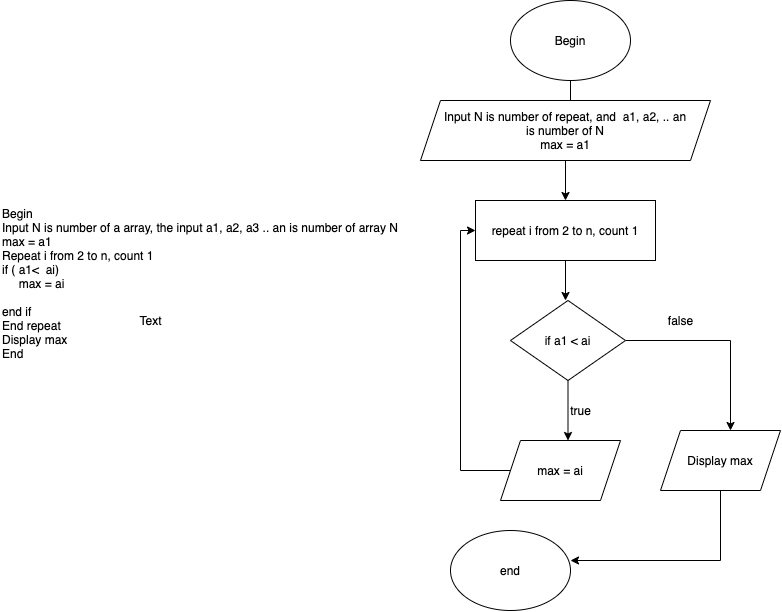

The diagram above was exported from draw.io. Its source (the exported page's mxGraphModel, read from the mxfile embedded in the PNG):
<mxGraphModel dx="1351" dy="807" grid="1" gridSize="10" guides="1" tooltips="1" connect="1" arrows="1" fold="1" page="1" pageScale="1" pageWidth="850" pageHeight="1100" math="0" shadow="0">
  <root>
    <mxCell id="0" />
    <mxCell id="1" parent="0" />
    <mxCell id="L4H8olijNDJJR55UWebJ-4" style="edgeStyle=orthogonalEdgeStyle;rounded=0;orthogonalLoop=1;jettySize=auto;html=1;entryX=0.524;entryY=-0.017;entryDx=0;entryDy=0;entryPerimeter=0;" edge="1" parent="1" source="L4H8olijNDJJR55UWebJ-1" target="L4H8olijNDJJR55UWebJ-3">
      <mxGeometry relative="1" as="geometry" />
    </mxCell>
    <mxCell id="L4H8olijNDJJR55UWebJ-1" value="Begin" style="ellipse;whiteSpace=wrap;html=1;" vertex="1" parent="1">
      <mxGeometry x="510" y="10" width="120" height="80" as="geometry" />
    </mxCell>
    <mxCell id="L4H8olijNDJJR55UWebJ-5" style="edgeStyle=orthogonalEdgeStyle;rounded=0;orthogonalLoop=1;jettySize=auto;html=1;" edge="1" parent="1" source="L4H8olijNDJJR55UWebJ-3">
      <mxGeometry relative="1" as="geometry">
        <mxPoint x="565" y="210" as="targetPoint" />
      </mxGeometry>
    </mxCell>
    <mxCell id="L4H8olijNDJJR55UWebJ-3" value="Input N is number of repeat, and&amp;nbsp; a1, a2, .. an&lt;br&gt;is number of N&lt;br&gt;max = a1" style="shape=parallelogram;perimeter=parallelogramPerimeter;whiteSpace=wrap;html=1;fixedSize=1;" vertex="1" parent="1">
      <mxGeometry x="420" y="110" width="290" height="60" as="geometry" />
    </mxCell>
    <mxCell id="L4H8olijNDJJR55UWebJ-9" style="edgeStyle=orthogonalEdgeStyle;rounded=0;orthogonalLoop=1;jettySize=auto;html=1;" edge="1" parent="1">
      <mxGeometry relative="1" as="geometry">
        <mxPoint x="565" y="310" as="targetPoint" />
        <mxPoint x="565" y="270" as="sourcePoint" />
      </mxGeometry>
    </mxCell>
    <mxCell id="L4H8olijNDJJR55UWebJ-12" value="&lt;span&gt;repeat i from 2 to n, count 1&lt;/span&gt;" style="whiteSpace=wrap;html=1;" vertex="1" parent="1">
      <mxGeometry x="475" y="210" width="180" height="60" as="geometry" />
    </mxCell>
    <mxCell id="L4H8olijNDJJR55UWebJ-17" style="edgeStyle=orthogonalEdgeStyle;rounded=0;orthogonalLoop=1;jettySize=auto;html=1;" edge="1" parent="1" source="L4H8olijNDJJR55UWebJ-15">
      <mxGeometry relative="1" as="geometry">
        <mxPoint x="567.5" y="450" as="targetPoint" />
      </mxGeometry>
    </mxCell>
    <mxCell id="L4H8olijNDJJR55UWebJ-20" style="edgeStyle=orthogonalEdgeStyle;rounded=0;orthogonalLoop=1;jettySize=auto;html=1;" edge="1" parent="1" source="L4H8olijNDJJR55UWebJ-15">
      <mxGeometry relative="1" as="geometry">
        <mxPoint x="730" y="440" as="targetPoint" />
      </mxGeometry>
    </mxCell>
    <mxCell id="L4H8olijNDJJR55UWebJ-15" value="if a1 &amp;lt; ai" style="rhombus;whiteSpace=wrap;html=1;" vertex="1" parent="1">
      <mxGeometry x="510" y="310" width="115" height="80" as="geometry" />
    </mxCell>
    <mxCell id="L4H8olijNDJJR55UWebJ-18" value="true" style="text;html=1;align=center;verticalAlign=middle;resizable=0;points=[];autosize=1;" vertex="1" parent="1">
      <mxGeometry x="560" y="410" width="40" height="20" as="geometry" />
    </mxCell>
    <mxCell id="L4H8olijNDJJR55UWebJ-29" style="edgeStyle=orthogonalEdgeStyle;rounded=0;orthogonalLoop=1;jettySize=auto;html=1;entryX=0;entryY=0.5;entryDx=0;entryDy=0;" edge="1" parent="1" source="L4H8olijNDJJR55UWebJ-19" target="L4H8olijNDJJR55UWebJ-12">
      <mxGeometry relative="1" as="geometry">
        <mxPoint x="450" y="240" as="targetPoint" />
        <Array as="points">
          <mxPoint x="460" y="480" />
          <mxPoint x="460" y="240" />
        </Array>
      </mxGeometry>
    </mxCell>
    <mxCell id="L4H8olijNDJJR55UWebJ-19" value="max = ai" style="shape=parallelogram;perimeter=parallelogramPerimeter;whiteSpace=wrap;html=1;fixedSize=1;" vertex="1" parent="1">
      <mxGeometry x="500" y="450" width="120" height="60" as="geometry" />
    </mxCell>
    <mxCell id="L4H8olijNDJJR55UWebJ-26" style="edgeStyle=orthogonalEdgeStyle;rounded=0;orthogonalLoop=1;jettySize=auto;html=1;" edge="1" parent="1" source="L4H8olijNDJJR55UWebJ-21">
      <mxGeometry relative="1" as="geometry">
        <mxPoint x="570" y="570" as="targetPoint" />
        <Array as="points">
          <mxPoint x="720" y="570" />
        </Array>
      </mxGeometry>
    </mxCell>
    <mxCell id="L4H8olijNDJJR55UWebJ-21" value="Display max" style="shape=parallelogram;perimeter=parallelogramPerimeter;whiteSpace=wrap;html=1;fixedSize=1;" vertex="1" parent="1">
      <mxGeometry x="660" y="440" width="120" height="60" as="geometry" />
    </mxCell>
    <mxCell id="L4H8olijNDJJR55UWebJ-22" value="false" style="text;html=1;align=center;verticalAlign=middle;resizable=0;points=[];autosize=1;" vertex="1" parent="1">
      <mxGeometry x="660" y="320" width="40" height="20" as="geometry" />
    </mxCell>
    <mxCell id="L4H8olijNDJJR55UWebJ-25" value="end" style="ellipse;whiteSpace=wrap;html=1;" vertex="1" parent="1">
      <mxGeometry x="450" y="540" width="120" height="80" as="geometry" />
    </mxCell>
    <mxCell id="L4H8olijNDJJR55UWebJ-27" value="Text" style="text;html=1;align=center;verticalAlign=middle;resizable=0;points=[];autosize=1;" vertex="1" parent="1">
      <mxGeometry x="130" y="320" width="40" height="20" as="geometry" />
    </mxCell>
    <mxCell id="L4H8olijNDJJR55UWebJ-28" value="&lt;p class=&quot;p1&quot; style=&quot;margin: 0px ; font-stretch: normal ; line-height: normal&quot;&gt;Begin&lt;/p&gt;&lt;p class=&quot;p1&quot; style=&quot;margin: 0px ; font-stretch: normal ; line-height: normal&quot;&gt;Input N is number of a array, the input a1, a2, a3 .. an is number of array N&lt;/p&gt;&lt;p class=&quot;p1&quot; style=&quot;margin: 0px ; font-stretch: normal ; line-height: normal&quot;&gt;max = a1&lt;/p&gt;&lt;p class=&quot;p1&quot; style=&quot;margin: 0px ; font-stretch: normal ; line-height: normal&quot;&gt;Repeat i from 2 to n, count 1&lt;/p&gt;&lt;p class=&quot;p1&quot; style=&quot;margin: 0px ; font-stretch: normal ; line-height: normal&quot;&gt;&lt;span class=&quot;Apple-tab-span&quot;&gt;&#09;&lt;/span&gt;if ( a1&amp;lt;&lt;span class=&quot;Apple-converted-space&quot;&gt;&amp;nbsp; &lt;/span&gt;ai)&lt;span class=&quot;Apple-converted-space&quot;&gt;&amp;nbsp;&lt;/span&gt;&lt;/p&gt;&lt;p class=&quot;p1&quot; style=&quot;margin: 0px ; font-stretch: normal ; line-height: normal&quot;&gt;&lt;span class=&quot;Apple-tab-span&quot;&gt;&lt;/span&gt;&lt;span class=&quot;Apple-tab-span&quot;&gt;&lt;/span&gt;&amp;nbsp; &amp;nbsp; &amp;nbsp;max = ai&lt;/p&gt;&lt;p class=&quot;p1&quot; style=&quot;margin: 0px ; font-stretch: normal ; line-height: normal&quot;&gt;&lt;br&gt;&lt;/p&gt;&lt;p class=&quot;p1&quot; style=&quot;margin: 0px ; font-stretch: normal ; line-height: normal&quot;&gt;end if&lt;/p&gt;&lt;p class=&quot;p1&quot; style=&quot;margin: 0px ; font-stretch: normal ; line-height: normal&quot;&gt;End repeat&lt;/p&gt;&lt;p class=&quot;p1&quot; style=&quot;margin: 0px ; font-stretch: normal ; line-height: normal&quot;&gt;Display max&lt;/p&gt;&lt;p class=&quot;p1&quot; style=&quot;margin: 0px ; font-stretch: normal ; line-height: normal&quot;&gt;End&lt;/p&gt;&lt;p class=&quot;p2&quot; style=&quot;margin: 0px ; font-stretch: normal ; line-height: normal ; min-height: 14px&quot;&gt;&lt;br&gt;&lt;/p&gt;" style="text;html=1;align=left;verticalAlign=middle;resizable=0;points=[];autosize=1;" vertex="1" parent="1">
      <mxGeometry y="215" width="410" height="170" as="geometry" />
    </mxCell>
  </root>
</mxGraphModel>